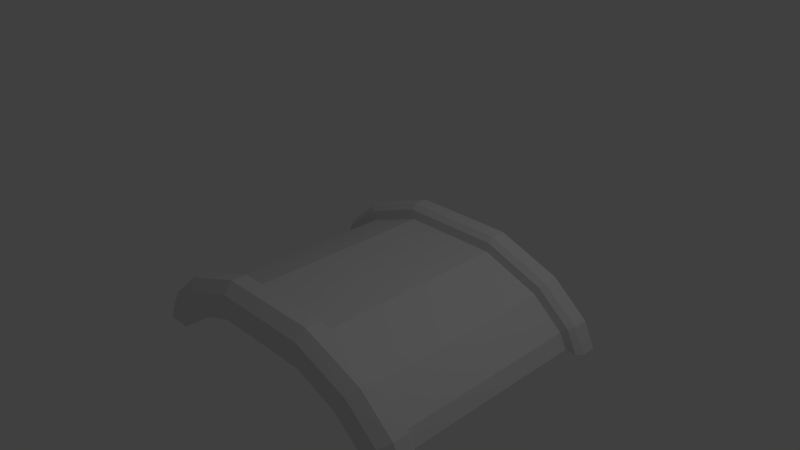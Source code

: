 # Source: bridge-wee.blend  (saved by Blender 2.76.0; exported with 4.5.12 LTS)
import bpy
from mathutils import Matrix  # noqa: F401  (used for matrix-valued properties, if any)

bpy.ops.wm.read_factory_settings(use_empty=True)
scene = bpy.context.scene
scene.name = 'Scene'

# ---- collections
col_collection_1 = bpy.data.collections.new('Collection 1'); scene.collection.children.link(col_collection_1)

# ---- materials (node trees are filled in below, after node groups)
mat_material_002 = bpy.data.materials.new('Material.002')
mat_material_002.alpha_threshold = 0.0
mat_material_002.use_transparent_shadow = False
mat_material_002.roughness = 0.5
mat_material_001 = bpy.data.materials.new('Material.001')
mat_material_001.alpha_threshold = 0.0
mat_material_001.use_transparent_shadow = False
mat_material_001.roughness = 0.5

# ---- material node trees

# ---- world
world_world = bpy.data.worlds.new('World'); scene.world = world_world
world_world.color = (0.05088, 0.05088, 0.05088)
world_world.use_sun_shadow = False
world_world.sun_shadow_jitter_overblur = 0.0
world_world.cycles.sampling_method = 'MANUAL'
world_world.cycles.sample_map_resolution = 256

# ---- cameras
cam_camera = bpy.data.cameras.new('Camera')
cam_camera.clip_end = 100.0
cam_camera.lens = 35.0
cam_camera.sensor_width = 32.0
cam_camera.sensor_height = 18.0
cam_camera.ortho_scale = 7.314
cam_camera.dof.focus_distance = 0.0
cam_camera.dof.aperture_fstop = 128.0

# ---- lights
light_lamp = bpy.data.lights.new('Lamp', 'POINT')
light_lamp.transmission_factor = 0.0
light_lamp.cutoff_distance = 30.0
light_lamp.energy = 100.0
light_lamp.shadow_buffer_clip_start = 1.001
light_lamp.shadow_soft_size = 0.1
light_lamp.shadow_maximum_resolution = 0.006
light_lamp.use_absolute_resolution = True
light_lamp.cycles.use_multiple_importance_sampling = False

# ---- meshes
me_wee_bridge_001 = bpy.data.meshes.new('Wee Bridge.001')
me_wee_bridge_001.from_pydata([(-9.69, -5.207, 6.493), (-9.69, -5.207, -6.493), (-3.247, -1.041, 6.493), (-3.247, -1.041, -6.493), (-7.132, -2.455, 6.493), (-7.132, -2.455, -6.493), (-9.226, -4.212, 6.493), (-9.226, -4.212, -6.493), (3.247, -1.041, -6.493), (7.132, -2.455, -6.493), (9.226, -4.212, -6.493), (9.69, -5.207, -6.493), (3.247, -1.041, 6.493), (7.132, -2.455, 6.493), (9.226, -4.212, 6.493), (9.69, -5.207, 6.493), (-10.76, -5.207, -6.818), (-10.41, -5.207, -6.493), (-10.02, -3.605, -6.818), (-9.754, -3.807, -6.493), (-7.462, -1.884, -6.493), (-7.627, -1.598, -6.818), (-3.361, -0.3913, -6.493), (-3.418, -0.06666, -6.818), (-3.304, -0.716, -8.441), (-7.297, -2.169, -8.441), (-3.418, -0.06666, -7.792), (-7.627, -1.598, -7.792), (-9.49, -4.01, -8.441), (-10.02, -3.605, -7.792), (-10.76, -5.207, -7.792), (-10.05, -5.207, -8.441), (-10.76, -5.207, 6.818), (-10.02, -3.605, 6.818), (-10.41, -5.207, 6.493), (-9.754, -3.807, 6.493), (-7.462, -1.884, 6.493), (-7.627, -1.598, 6.818), (-3.361, -0.3913, 6.493), (-3.418, -0.06666, 6.818), (-10.76, -5.207, 7.792), (-10.05, -5.207, 8.441), (-9.69, -5.207, 6.493), (-8.392, -5.207, 8.441), (-9.69, -5.207, -6.493), (-8.392, -5.207, -8.441), (-3.304, -0.716, 8.441), (-3.418, -0.06666, 7.792), (-7.297, -2.169, 8.441), (-7.627, -1.598, 7.792), (-9.49, -4.01, 8.441), (-10.02, -3.605, 7.792), (-3.247, -1.041, 6.493), (-3.247, -1.041, -6.493), (-7.132, -2.455, 6.493), (-7.132, -2.455, -6.493), (-3.247, -2.339, -8.441), (-3.247, -2.339, 8.441), (-6.297, -3.45, -8.441), (-6.297, -3.45, 8.441), (-9.226, -4.212, 6.493), (-9.226, -4.212, -6.493), (10.76, -5.207, -6.818), (10.02, -3.605, -6.818), (10.41, -5.207, -6.493), (9.754, -3.807, -6.493), (7.462, -1.884, -6.493), (7.627, -1.598, -6.818), (3.361, -0.3913, -6.493), (3.418, -0.06666, -6.818), (3.247, -1.041, -6.493), (7.132, -2.455, -6.493), (9.226, -4.212, -6.493), (9.69, -5.207, -6.493), (3.418, -0.06666, -7.792), (3.304, -0.716, -8.441), (7.297, -2.169, -8.441), (7.627, -1.598, -7.792), (9.49, -4.01, -8.441), (10.02, -3.605, -7.792), (10.76, -5.207, -7.792), (10.05, -5.207, -8.441), (8.392, -5.207, -8.441), (6.297, -3.45, -8.441), (3.247, -2.339, -8.441), (10.76, -5.207, 6.818), (10.41, -5.207, 6.493), (10.02, -3.605, 6.818), (9.754, -3.807, 6.493), (7.462, -1.884, 6.493), (7.627, -1.598, 6.818), (3.361, -0.3913, 6.493), (3.418, -0.06666, 6.818), (3.247, -1.041, 6.493), (7.132, -2.455, 6.493), (9.226, -4.212, 6.493), (9.69, -5.207, 6.493), (10.76, -5.207, 7.792), (10.05, -5.207, 8.441), (8.392, -5.207, 8.441), (3.304, -0.716, 8.441), (3.418, -0.06666, 7.792), (7.297, -2.169, 8.441), (7.627, -1.598, 7.792), (9.49, -4.01, 8.441), (10.02, -3.605, 7.792), (6.297, -3.45, 8.441), (3.247, -2.339, 8.441)], [], [(10, 9, 13, 14), (7, 1, 0, 6), (9, 8, 12, 13), (11, 10, 14, 15), (8, 3, 2, 12), (5, 7, 6, 4), (3, 5, 4, 2), (90, 87, 88, 89), (91, 92, 90, 89), (102, 103, 101, 100), (35, 33, 37, 36), (41, 50, 51, 40), (103, 105, 87, 90), (86, 88, 87, 85), (65, 63, 67, 66), (67, 69, 68, 66), (92, 91, 38, 39), (105, 97, 85, 87), (45, 43, 41, 40, 32, 34, 42, 44, 17, 16, 30, 31), (74, 77, 76, 75), (104, 105, 103, 102), (81, 78, 79, 80), (47, 101, 92, 39), (79, 77, 67, 63), (101, 103, 90, 92), (27, 29, 18, 21), (33, 35, 34, 32), (21, 18, 19, 20), (22, 23, 21, 20), (100, 101, 47, 46), (84, 83, 106, 107), (64, 65, 66, 68, 22, 20, 19, 17, 44, 61, 55, 53, 70, 71, 72, 73), (80, 79, 63, 62), (25, 27, 26, 24), (49, 51, 50, 48), (37, 39, 38, 36), (82, 83, 84, 56, 58, 45, 31, 28, 25, 24, 75, 76, 78, 81), (49, 47, 39, 37), (83, 82, 99, 106), (59, 43, 45, 58), (17, 19, 18, 16), (63, 65, 64, 62), (77, 79, 78, 76), (68, 69, 23, 22), (34, 35, 36, 38, 91, 89, 88, 86, 96, 95, 94, 93, 52, 54, 60, 42), (77, 74, 69, 67), (51, 49, 37, 33), (81, 80, 62, 64, 73, 96, 86, 85, 97, 98, 99, 82), (74, 75, 24, 26), (105, 104, 98, 97), (28, 29, 27, 25), (29, 28, 31, 30), (107, 106, 99, 98, 104, 102, 100, 46, 48, 50, 41, 43, 59, 57), (29, 30, 16, 18), (107, 57, 56, 84), (47, 49, 48, 46), (40, 51, 33, 32), (74, 26, 23, 69), (57, 59, 58, 56), (26, 27, 21, 23)])
me_wee_bridge_001.polygons.foreach_set('material_index', [0, 0, 0, 0, 0, 0, 0, 1, 1, 1, 1, 1, 1, 1, 1, 1, 1, 1, 1, 1, 1, 1, 1, 1, 1, 1, 1, 1, 1, 1, 1, 1, 1, 1, 1, 1, 1, 1, 1, 1, 1, 1, 1, 1, 1, 1, 1, 1, 1, 1, 1, 1, 1, 1, 1, 1, 1, 1, 1, 1])
me_wee_bridge_001.materials.append(mat_material_002)
me_wee_bridge_001.materials.append(mat_material_001)
me_wee_bridge_001.use_remesh_preserve_volume = False
me_wee_bridge_001.use_remesh_preserve_attributes = False
me_wee_bridge_001.use_mirror_vertex_groups = False
me_wee_bridge_001.update()

# ---- objects
ob_wee_bridge_001 = bpy.data.objects.new('Wee Bridge.001', me_wee_bridge_001)
ob_lamp = bpy.data.objects.new('Lamp', light_lamp)
ob_camera = bpy.data.objects.new('Camera', cam_camera)

# ---- transforms, parenting, visibility, modifiers, constraints
ob_wee_bridge_001.location = (0.0, 0.0, 0.0)
ob_wee_bridge_001.rotation_euler = (1.571, 2.22e-16, 2.22e-16)
ob_wee_bridge_001.scale = (0.2156, 0.2156, 0.2156)
ob_wee_bridge_001.lineart.crease_threshold = 0.0
ob_lamp.location = (4.076, 1.005, 5.904)
ob_lamp.rotation_euler = (0.6503, 0.05522, 1.866)
ob_lamp.lock_rotations_4d = False
ob_lamp.empty_display_type = 'ARROWS'
ob_lamp.color = (0.0, 0.0, 0.0, 0.0)
ob_lamp.lineart.crease_threshold = 0.0
ob_camera.location = (7.481, -6.508, 5.344)
ob_camera.rotation_euler = (1.109, 0.01082, 0.8149)
ob_camera.lock_rotations_4d = False
ob_camera.empty_display_type = 'ARROWS'
ob_camera.color = (0.0, 0.0, 0.0, 0.0)
ob_camera.display_type = 'WIRE'
ob_camera.lineart.crease_threshold = 0.0

# ---- collection membership
col_collection_1.objects.link(ob_wee_bridge_001)
col_collection_1.objects.link(ob_lamp)
col_collection_1.objects.link(ob_camera)

# ---- scene / render settings (as saved in the file)
scene.camera = ob_camera
scene.frame_start = 1; scene.frame_end = 250; scene.frame_set(1)
scene.render.engine = 'BLENDER_EEVEE_NEXT'
scene.render.resolution_percentage = 50
scene.render.dither_intensity = 0.0
scene.cycles.use_denoising = False
scene.cycles.samples = 10
scene.cycles.sampling_pattern = 'TABULATED_SOBOL'
scene.cycles.light_sampling_threshold = 0.0
scene.cycles.use_adaptive_sampling = False
scene.cycles.use_light_tree = False
scene.cycles.blur_glossy = 0.0
scene.cycles.pixel_filter_type = 'GAUSSIAN'
scene.cycles.sample_clamp_indirect = 0.0
scene.view_settings.view_transform = 'Standard'
bpy.context.view_layer.update()
